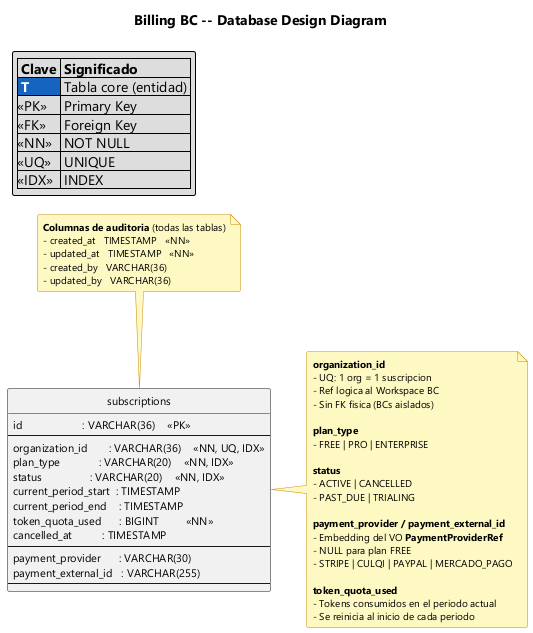

The diagram above was rendered by PlantUML. Its source (embedded in the PNG):
@startuml billing-database
!include ../styles/reqsai-database-style.puml

title Billing BC -- Database Design Diagram

legend top left
  |= Clave |= Significado |
  |<$REQSAI_BLUE_800><color:#FFFFFF><b> T </b></color>| Tabla core (entidad) |
  |<<PK>>| Primary Key |
  |<<FK>>| Foreign Key |
  |<<NN>>| NOT NULL |
  |<<UQ>>| UNIQUE |
  |<<IDX>>| INDEX |
endlegend

note as auditNote
  <b>Columnas de auditoria</b> (todas las tablas)
  - created_at   TIMESTAMP   <<NN>>
  - updated_at   TIMESTAMP   <<NN>>
  - created_by   VARCHAR(36)
  - updated_by   VARCHAR(36)
end note

' ── Table: subscriptions ─────────────────────────────────────────────
CORE(subscriptions) {
  id                    : VARCHAR(36)    <<PK>>
  --
  organization_id       : VARCHAR(36)    <<NN, UQ, IDX>>
  plan_type             : VARCHAR(20)    <<NN, IDX>>
  status                : VARCHAR(20)    <<NN, IDX>>
  current_period_start  : TIMESTAMP
  current_period_end    : TIMESTAMP
  token_quota_used      : BIGINT         <<NN>>
  cancelled_at          : TIMESTAMP
  --
  payment_provider      : VARCHAR(30)
  payment_external_id   : VARCHAR(255)
  --
}

note right of subscriptions
  <b>organization_id</b>
  - UQ: 1 org = 1 suscripcion
  - Ref logica al Workspace BC
  - Sin FK fisica (BCs aislados)

  <b>plan_type</b>
  - FREE | PRO | ENTERPRISE

  <b>status</b>
  - ACTIVE | CANCELLED
  - PAST_DUE | TRIALING

  <b>payment_provider / payment_external_id</b>
  - Embedding del VO <b>PaymentProviderRef</b>
  - NULL para plan FREE
  - STRIPE | CULQI | PAYPAL | MERCADO_PAGO

  <b>token_quota_used</b>
  - Tokens consumidos en el periodo actual
  - Se reinicia al inicio de cada periodo
end note

auditNote .. subscriptions

@enduml